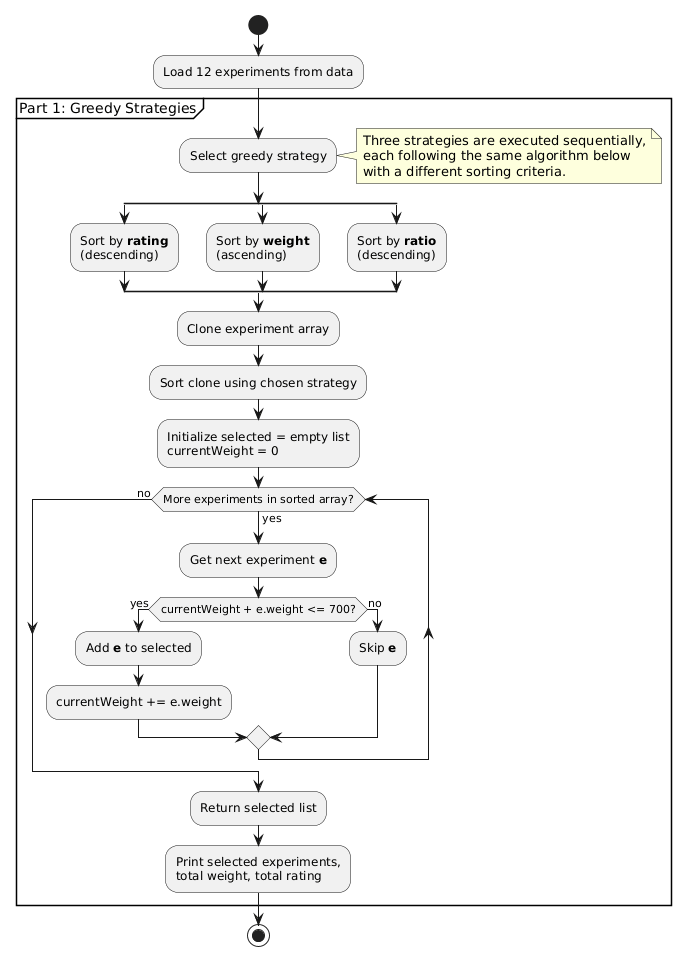

The diagram above was rendered by PlantUML. Its source (embedded in the PNG):
@startuml
start

:Load 12 experiments from data;

partition "Part 1: Greedy Strategies" {

    :Select greedy strategy;

    note right
        Three strategies are executed sequentially,
        each following the same algorithm below
        with a different sorting criteria.
    end note

    split
        :Sort by **rating**
        (descending);
    split again
        :Sort by **weight**
        (ascending);
    split again
        :Sort by **ratio**
        (descending);
    end split

    ' ============================================================
    '  Shared greedy selection algorithm (greedySelect)
    ' ============================================================

    :Clone experiment array;
    :Sort clone using chosen strategy;
    :Initialize selected = empty list
    currentWeight = 0;

    while (More experiments in sorted array?) is (yes)

        :Get next experiment **e**;

        if (currentWeight + e.weight <= 700?) then (yes)
            :Add **e** to selected;
            :currentWeight += e.weight;
        else (no)
            :Skip **e**;
        endif

    endwhile (no)

    :Return selected list;

    :Print selected experiments,
    total weight, total rating;
}

stop
@enduml